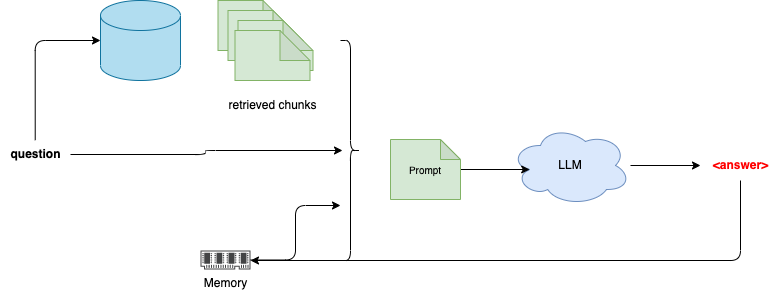

The diagram above was exported from draw.io. Its source (the exported page's mxGraphModel, read from the mxfile embedded in the PNG):
<mxGraphModel dx="510" dy="331" grid="1" gridSize="10" guides="1" tooltips="1" connect="1" arrows="1" fold="1" page="1" pageScale="1" pageWidth="850" pageHeight="1100" math="0" shadow="0">
  <root>
    <mxCell id="0" />
    <mxCell id="1" parent="0" />
    <mxCell id="2" value="" style="shape=note;whiteSpace=wrap;html=1;backgroundOutline=1;darkOpacity=0.05;fillColor=#d5e8d4;strokeColor=#82b366;" vertex="1" parent="1">
      <mxGeometry x="217.5" y="30" width="75" height="50" as="geometry" />
    </mxCell>
    <mxCell id="3" value="" style="shape=note;whiteSpace=wrap;html=1;backgroundOutline=1;darkOpacity=0.05;fillColor=#d5e8d4;strokeColor=#82b366;" vertex="1" parent="1">
      <mxGeometry x="227.5" y="40" width="75" height="50" as="geometry" />
    </mxCell>
    <mxCell id="4" value="" style="shape=note;whiteSpace=wrap;html=1;backgroundOutline=1;darkOpacity=0.05;fillColor=#d5e8d4;strokeColor=#82b366;" vertex="1" parent="1">
      <mxGeometry x="237.5" y="50" width="75" height="50" as="geometry" />
    </mxCell>
    <mxCell id="5" value="" style="shape=note;whiteSpace=wrap;html=1;backgroundOutline=1;darkOpacity=0.05;fillColor=#d5e8d4;strokeColor=#82b366;" vertex="1" parent="1">
      <mxGeometry x="234.5" y="60" width="75" height="50" as="geometry" />
    </mxCell>
    <mxCell id="6" value="retrieved chunks" style="text;html=1;align=center;verticalAlign=middle;resizable=0;points=[];autosize=1;strokeColor=none;fillColor=none;" vertex="1" parent="1">
      <mxGeometry x="217" y="120" width="110" height="30" as="geometry" />
    </mxCell>
    <mxCell id="7" value="" style="shape=cylinder3;whiteSpace=wrap;html=1;boundedLbl=1;backgroundOutline=1;size=15;fillColor=#b1ddf0;strokeColor=#10739e;" vertex="1" parent="1">
      <mxGeometry x="100" y="30" width="80" height="80" as="geometry" />
    </mxCell>
    <mxCell id="9" style="edgeStyle=orthogonalEdgeStyle;html=1;entryX=0;entryY=0.5;entryDx=0;entryDy=0;entryPerimeter=0;exitX=0.496;exitY=0.022;exitDx=0;exitDy=0;exitPerimeter=0;" edge="1" parent="1" source="8" target="7">
      <mxGeometry relative="1" as="geometry" />
    </mxCell>
    <mxCell id="17" style="edgeStyle=orthogonalEdgeStyle;html=1;entryX=0.9;entryY=0.5;entryDx=0;entryDy=0;entryPerimeter=0;" edge="1" parent="1" source="8" target="11">
      <mxGeometry relative="1" as="geometry" />
    </mxCell>
    <mxCell id="8" value="question" style="text;html=1;align=center;verticalAlign=middle;resizable=0;points=[];autosize=1;strokeColor=none;fillColor=none;fontStyle=1" vertex="1" parent="1">
      <mxGeometry y="169" width="70" height="30" as="geometry" />
    </mxCell>
    <mxCell id="15" style="edgeStyle=orthogonalEdgeStyle;html=1;" edge="1" parent="1" source="10" target="13">
      <mxGeometry relative="1" as="geometry" />
    </mxCell>
    <mxCell id="10" value="LLM" style="ellipse;shape=cloud;whiteSpace=wrap;html=1;fillColor=#dae8fc;strokeColor=#6c8ebf;" vertex="1" parent="1">
      <mxGeometry x="510" y="155" width="120" height="80" as="geometry" />
    </mxCell>
    <mxCell id="11" value="" style="shape=curlyBracket;whiteSpace=wrap;html=1;rounded=1;flipH=1;labelPosition=right;verticalLabelPosition=middle;align=left;verticalAlign=middle;" vertex="1" parent="1">
      <mxGeometry x="340" y="70" width="20" height="220" as="geometry" />
    </mxCell>
    <mxCell id="14" style="edgeStyle=orthogonalEdgeStyle;html=1;entryX=0.16;entryY=0.55;entryDx=0;entryDy=0;entryPerimeter=0;" edge="1" parent="1" source="12" target="10">
      <mxGeometry relative="1" as="geometry" />
    </mxCell>
    <mxCell id="12" value="Prompt" style="shape=note;whiteSpace=wrap;html=1;backgroundOutline=1;darkOpacity=0.05;fillColor=#d5e8d4;strokeColor=#82b366;fontSize=10;size=20;" vertex="1" parent="1">
      <mxGeometry x="390" y="169" width="70" height="60" as="geometry" />
    </mxCell>
    <mxCell id="19" style="edgeStyle=orthogonalEdgeStyle;html=1;" edge="1" parent="1" source="13" target="16">
      <mxGeometry relative="1" as="geometry">
        <Array as="points">
          <mxPoint x="740" y="290" />
        </Array>
      </mxGeometry>
    </mxCell>
    <mxCell id="13" value="&amp;lt;answer&amp;gt;" style="text;html=1;align=center;verticalAlign=middle;resizable=0;points=[];autosize=1;strokeColor=none;fillColor=none;fontStyle=1;fontColor=#FF0000;" vertex="1" parent="1">
      <mxGeometry x="700" y="180" width="80" height="30" as="geometry" />
    </mxCell>
    <mxCell id="18" style="edgeStyle=orthogonalEdgeStyle;html=1;entryX=0;entryY=0.75;entryDx=0;entryDy=0;" edge="1" parent="1" source="16" target="11">
      <mxGeometry relative="1" as="geometry" />
    </mxCell>
    <mxCell id="16" value="Memory" style="sketch=0;pointerEvents=1;shadow=0;dashed=0;html=1;strokeColor=none;fillColor=#434445;aspect=fixed;labelPosition=center;verticalLabelPosition=bottom;verticalAlign=top;align=center;outlineConnect=0;shape=mxgraph.vvd.memory;" vertex="1" parent="1">
      <mxGeometry x="200" y="280" width="50" height="19" as="geometry" />
    </mxCell>
  </root>
</mxGraphModel>